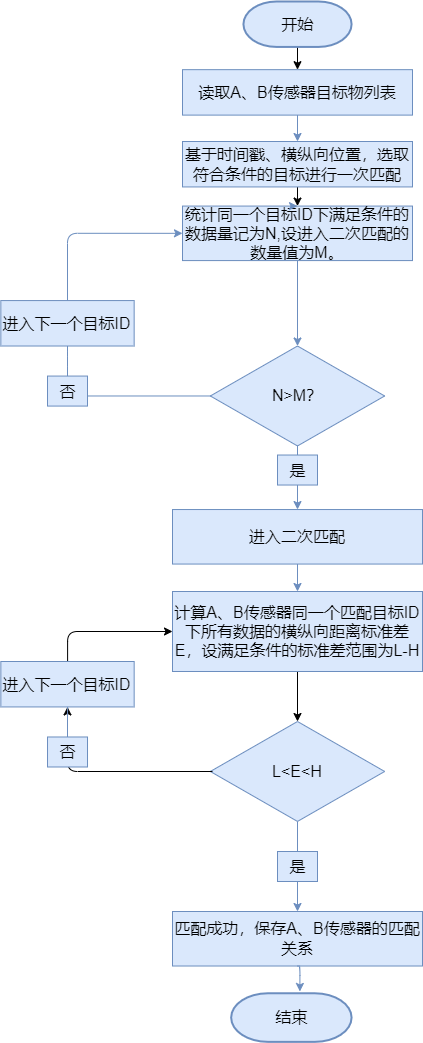

The diagram above was exported from draw.io. Its source (the exported page's mxGraphModel, read from the mxfile embedded in the PNG):
<mxGraphModel dx="1422" dy="706" grid="1" gridSize="10" guides="1" tooltips="1" connect="1" arrows="1" fold="1" page="1" pageScale="1" pageWidth="1169" pageHeight="827" background="none" math="0" shadow="0">
  <root>
    <mxCell id="0" />
    <mxCell id="1" parent="0" />
    <mxCell id="FNoncnD1K-DVpdEPSj99-11" style="edgeStyle=orthogonalEdgeStyle;orthogonalLoop=1;jettySize=auto;html=1;exitX=0.5;exitY=1;exitDx=0;exitDy=0;exitPerimeter=0;strokeWidth=1;fontSize=16;" edge="1" parent="1" source="2" target="sX7bemxgdabTvUzmlhU1-55">
      <mxGeometry relative="1" as="geometry" />
    </mxCell>
    <mxCell id="2" value="&lt;font style=&quot;font-size: 16px;&quot;&gt;开始&lt;/font&gt;" style="shape=mxgraph.flowchart.terminator;strokeWidth=2;gradientDirection=north;fontStyle=0;html=1;fillColor=#dae8fc;strokeColor=#6c8ebf;" parent="1" vertex="1">
      <mxGeometry x="780.9371186440677" y="90" width="108.13559322033899" height="45.426260112009956" as="geometry" />
    </mxCell>
    <mxCell id="sX7bemxgdabTvUzmlhU1-55" value="读取A、B传感器目标物列表" style="rounded=0;whiteSpace=wrap;html=1;fontSize=16;fillColor=#dae8fc;strokeColor=#6c8ebf;" parent="1" vertex="1">
      <mxGeometry x="720" y="158.17" width="230" height="45.43" as="geometry" />
    </mxCell>
    <mxCell id="FNoncnD1K-DVpdEPSj99-7" style="edgeStyle=orthogonalEdgeStyle;orthogonalLoop=1;jettySize=auto;html=1;entryX=0.5;entryY=0;entryDx=0;entryDy=0;strokeWidth=1;fontSize=16;" edge="1" parent="1" source="sX7bemxgdabTvUzmlhU1-56" target="sX7bemxgdabTvUzmlhU1-57">
      <mxGeometry relative="1" as="geometry" />
    </mxCell>
    <mxCell id="sX7bemxgdabTvUzmlhU1-56" value="基于时间戳、横纵向位置，选取符合条件的目标进行一次匹配" style="rounded=0;whiteSpace=wrap;html=1;fontSize=16;fillColor=#dae8fc;strokeColor=#6c8ebf;" parent="1" vertex="1">
      <mxGeometry x="720" y="230" width="230" height="45.43" as="geometry" />
    </mxCell>
    <mxCell id="sX7bemxgdabTvUzmlhU1-57" value="统计同一个目标ID下满足条件的数据量记为N,设进入二次匹配的数量值为M。" style="rounded=0;whiteSpace=wrap;html=1;fontSize=16;fillColor=#dae8fc;strokeColor=#6c8ebf;" parent="1" vertex="1">
      <mxGeometry x="720" y="294.57" width="230" height="54.51" as="geometry" />
    </mxCell>
    <mxCell id="sX7bemxgdabTvUzmlhU1-76" style="edgeStyle=orthogonalEdgeStyle;orthogonalLoop=1;jettySize=auto;html=1;exitX=0.5;exitY=1;exitDx=0;exitDy=0;entryX=0.5;entryY=0;entryDx=0;entryDy=0;strokeWidth=1;fontSize=16;fillColor=#dae8fc;strokeColor=#6c8ebf;" parent="1" target="sX7bemxgdabTvUzmlhU1-57" edge="1">
      <mxGeometry relative="1" as="geometry">
        <mxPoint x="831.694915254237" y="294.5697884256378" as="sourcePoint" />
      </mxGeometry>
    </mxCell>
    <mxCell id="sX7bemxgdabTvUzmlhU1-58" value="进入二次匹配" style="rounded=0;whiteSpace=wrap;html=1;fontSize=16;fillColor=#dae8fc;strokeColor=#6c8ebf;" parent="1" vertex="1">
      <mxGeometry x="710" y="598.04" width="250" height="54.51" as="geometry" />
    </mxCell>
    <mxCell id="FNoncnD1K-DVpdEPSj99-21" style="edgeStyle=orthogonalEdgeStyle;orthogonalLoop=1;jettySize=auto;html=1;exitX=0.5;exitY=1;exitDx=0;exitDy=0;entryX=0.5;entryY=0;entryDx=0;entryDy=0;strokeWidth=1;fontSize=16;" edge="1" parent="1" source="sX7bemxgdabTvUzmlhU1-59" target="FNoncnD1K-DVpdEPSj99-12">
      <mxGeometry relative="1" as="geometry" />
    </mxCell>
    <mxCell id="sX7bemxgdabTvUzmlhU1-59" value="计算A、B传感器同一个匹配目标ID下所有数据的横纵向距离标准差E，设满足条件的标准差范围为L-H" style="rounded=0;whiteSpace=wrap;html=1;fontSize=16;fillColor=#dae8fc;strokeColor=#6c8ebf;" parent="1" vertex="1">
      <mxGeometry x="710" y="680" width="250" height="80" as="geometry" />
    </mxCell>
    <mxCell id="sX7bemxgdabTvUzmlhU1-79" style="edgeStyle=orthogonalEdgeStyle;orthogonalLoop=1;jettySize=auto;html=1;exitX=0.5;exitY=1;exitDx=0;exitDy=0;entryX=0.5;entryY=0;entryDx=0;entryDy=0;strokeWidth=1;fontSize=16;fillColor=#dae8fc;strokeColor=#6c8ebf;" parent="1" source="sX7bemxgdabTvUzmlhU1-58" target="sX7bemxgdabTvUzmlhU1-59" edge="1">
      <mxGeometry relative="1" as="geometry" />
    </mxCell>
    <mxCell id="sX7bemxgdabTvUzmlhU1-60" value="匹配成功，保存A、B传感器的匹配关系" style="rounded=0;whiteSpace=wrap;html=1;fontSize=16;fillColor=#dae8fc;strokeColor=#6c8ebf;" parent="1" vertex="1">
      <mxGeometry x="710" y="1000" width="250" height="54.51" as="geometry" />
    </mxCell>
    <mxCell id="sX7bemxgdabTvUzmlhU1-80" style="edgeStyle=orthogonalEdgeStyle;orthogonalLoop=1;jettySize=auto;html=1;exitX=0.5;exitY=1;exitDx=0;exitDy=0;entryX=0.5;entryY=0;entryDx=0;entryDy=0;strokeWidth=1;fontSize=16;fillColor=#dae8fc;strokeColor=#6c8ebf;startArrow=none;" parent="1" source="FNoncnD1K-DVpdEPSj99-13" target="sX7bemxgdabTvUzmlhU1-60" edge="1">
      <mxGeometry relative="1" as="geometry" />
    </mxCell>
    <mxCell id="sX7bemxgdabTvUzmlhU1-61" value="&lt;font style=&quot;font-size: 16px;&quot;&gt;结束&lt;/font&gt;" style="shape=mxgraph.flowchart.terminator;strokeWidth=2;gradientDirection=north;fontStyle=0;html=1;fillColor=#dae8fc;strokeColor=#6c8ebf;" parent="1" vertex="1">
      <mxGeometry x="768.6489830508474" y="1081.7639016801495" width="120.42372881355932" height="48.60609831985066" as="geometry" />
    </mxCell>
    <mxCell id="sX7bemxgdabTvUzmlhU1-81" style="edgeStyle=orthogonalEdgeStyle;orthogonalLoop=1;jettySize=auto;html=1;exitX=0.5;exitY=1;exitDx=0;exitDy=0;entryX=0.571;entryY=-0.037;entryDx=0;entryDy=0;entryPerimeter=0;strokeWidth=1;fontSize=16;fillColor=#dae8fc;strokeColor=#6c8ebf;" parent="1" source="sX7bemxgdabTvUzmlhU1-60" target="sX7bemxgdabTvUzmlhU1-61" edge="1">
      <mxGeometry relative="1" as="geometry" />
    </mxCell>
    <mxCell id="sX7bemxgdabTvUzmlhU1-70" style="edgeStyle=orthogonalEdgeStyle;orthogonalLoop=1;jettySize=auto;html=1;fontSize=16;fontStyle=1;strokeWidth=1;startArrow=none;fillColor=#dae8fc;strokeColor=#6c8ebf;entryX=0;entryY=0.5;entryDx=0;entryDy=0;" parent="1" source="FNoncnD1K-DVpdEPSj99-2" edge="1" target="sX7bemxgdabTvUzmlhU1-57">
      <mxGeometry relative="1" as="geometry">
        <mxPoint x="733" y="204.57" as="targetPoint" />
        <Array as="points">
          <mxPoint x="605" y="321.57" />
        </Array>
        <mxPoint x="605" y="349.08" as="sourcePoint" />
      </mxGeometry>
    </mxCell>
    <mxCell id="sX7bemxgdabTvUzmlhU1-73" style="edgeStyle=orthogonalEdgeStyle;orthogonalLoop=1;jettySize=auto;html=1;exitX=0.5;exitY=1;exitDx=0;exitDy=0;entryX=0.5;entryY=0;entryDx=0;entryDy=0;strokeWidth=1;fontSize=16;startArrow=none;fillColor=#dae8fc;strokeColor=#6c8ebf;" parent="1" source="sX7bemxgdabTvUzmlhU1-74" target="sX7bemxgdabTvUzmlhU1-58" edge="1">
      <mxGeometry relative="1" as="geometry" />
    </mxCell>
    <mxCell id="sX7bemxgdabTvUzmlhU1-62" value="N&amp;gt;M？" style="rhombus;whiteSpace=wrap;html=1;fontSize=16;fillColor=#dae8fc;strokeColor=#6c8ebf;" parent="1" vertex="1">
      <mxGeometry x="747.8399999999999" y="434.51" width="174.32" height="99.94" as="geometry" />
    </mxCell>
    <mxCell id="sX7bemxgdabTvUzmlhU1-78" style="edgeStyle=orthogonalEdgeStyle;orthogonalLoop=1;jettySize=auto;html=1;exitX=0.5;exitY=1;exitDx=0;exitDy=0;entryX=0.5;entryY=0;entryDx=0;entryDy=0;strokeWidth=1;fontSize=16;fillColor=#dae8fc;strokeColor=#6c8ebf;" parent="1" source="sX7bemxgdabTvUzmlhU1-57" target="sX7bemxgdabTvUzmlhU1-62" edge="1">
      <mxGeometry relative="1" as="geometry" />
    </mxCell>
    <mxCell id="sX7bemxgdabTvUzmlhU1-66" value="" style="endArrow=classic;html=1;fontSize=16;curved=1;exitX=0.5;exitY=1;exitDx=0;exitDy=0;fillColor=#dae8fc;strokeColor=#6c8ebf;" parent="1" source="sX7bemxgdabTvUzmlhU1-55" target="sX7bemxgdabTvUzmlhU1-56" edge="1">
      <mxGeometry width="50" height="50" relative="1" as="geometry">
        <mxPoint x="551.5254237288135" y="212.67827629122587" as="sourcePoint" />
        <mxPoint x="541.6949152542372" y="294.44554449284385" as="targetPoint" />
      </mxGeometry>
    </mxCell>
    <mxCell id="sX7bemxgdabTvUzmlhU1-71" value="否" style="text;html=1;resizable=0;autosize=1;align=center;verticalAlign=middle;points=[];fillColor=#dae8fc;strokeColor=#6c8ebf;rounded=0;fontSize=16;" parent="1" vertex="1">
      <mxGeometry x="585" y="464.57453640323587" width="40" height="30" as="geometry" />
    </mxCell>
    <mxCell id="sX7bemxgdabTvUzmlhU1-72" value="" style="edgeStyle=orthogonalEdgeStyle;orthogonalLoop=1;jettySize=auto;html=1;fontSize=16;fontStyle=1;strokeWidth=1;endArrow=none;fillColor=#dae8fc;strokeColor=#6c8ebf;" parent="1" source="sX7bemxgdabTvUzmlhU1-62" target="sX7bemxgdabTvUzmlhU1-71" edge="1">
      <mxGeometry relative="1" as="geometry">
        <mxPoint x="728.4745762711865" y="243.7172682016179" as="targetPoint" />
        <mxPoint x="743.2203389830509" y="484.4764467952707" as="sourcePoint" />
        <Array as="points">
          <mxPoint x="605" y="484.95" />
        </Array>
      </mxGeometry>
    </mxCell>
    <mxCell id="sX7bemxgdabTvUzmlhU1-74" value="是" style="text;html=1;resizable=0;autosize=1;align=center;verticalAlign=middle;points=[];fillColor=#dae8fc;strokeColor=#6c8ebf;rounded=0;fontSize=16;" parent="1" vertex="1">
      <mxGeometry x="815.0038983050848" y="543.5305849408836" width="40" height="30" as="geometry" />
    </mxCell>
    <mxCell id="sX7bemxgdabTvUzmlhU1-75" value="" style="edgeStyle=orthogonalEdgeStyle;orthogonalLoop=1;jettySize=auto;html=1;exitX=0.5;exitY=1;exitDx=0;exitDy=0;entryX=0.5;entryY=0;entryDx=0;entryDy=0;strokeWidth=1;fontSize=16;endArrow=none;fillColor=#dae8fc;strokeColor=#6c8ebf;" parent="1" source="sX7bemxgdabTvUzmlhU1-62" target="sX7bemxgdabTvUzmlhU1-74" edge="1">
      <mxGeometry relative="1" as="geometry">
        <mxPoint x="831.6949152542372" y="543.5305849408836" as="sourcePoint" />
        <mxPoint x="831.6949152542372" y="625.2978531425015" as="targetPoint" />
      </mxGeometry>
    </mxCell>
    <mxCell id="FNoncnD1K-DVpdEPSj99-2" value="进入下一个目标ID" style="rounded=0;whiteSpace=wrap;html=1;fontSize=16;fillColor=#dae8fc;strokeColor=#6c8ebf;" vertex="1" parent="1">
      <mxGeometry x="538.34" y="389.08" width="133.31" height="45.43" as="geometry" />
    </mxCell>
    <mxCell id="FNoncnD1K-DVpdEPSj99-4" value="" style="edgeStyle=orthogonalEdgeStyle;orthogonalLoop=1;jettySize=auto;html=1;fontSize=16;fontStyle=1;strokeWidth=1;startArrow=none;fillColor=#dae8fc;strokeColor=#6c8ebf;endArrow=none;" edge="1" parent="1" source="sX7bemxgdabTvUzmlhU1-71" target="FNoncnD1K-DVpdEPSj99-2">
      <mxGeometry relative="1" as="geometry">
        <mxPoint x="728.4745762711864" y="243.71726820161797" as="targetPoint" />
        <Array as="points" />
        <mxPoint x="660" y="381.95453640323586" as="sourcePoint" />
      </mxGeometry>
    </mxCell>
    <mxCell id="FNoncnD1K-DVpdEPSj99-12" value="L&amp;lt;E&amp;lt;H" style="rhombus;whiteSpace=wrap;html=1;fontSize=16;fillColor=#dae8fc;strokeColor=#6c8ebf;" vertex="1" parent="1">
      <mxGeometry x="747.8399999999999" y="810" width="174.32" height="99.94" as="geometry" />
    </mxCell>
    <mxCell id="FNoncnD1K-DVpdEPSj99-19" style="edgeStyle=orthogonalEdgeStyle;orthogonalLoop=1;jettySize=auto;html=1;strokeWidth=1;fontSize=16;" edge="1" parent="1" target="FNoncnD1K-DVpdEPSj99-16">
      <mxGeometry relative="1" as="geometry">
        <mxPoint x="750" y="860" as="sourcePoint" />
        <Array as="points">
          <mxPoint x="605" y="860" />
        </Array>
      </mxGeometry>
    </mxCell>
    <mxCell id="FNoncnD1K-DVpdEPSj99-13" value="是" style="text;html=1;resizable=0;autosize=1;align=center;verticalAlign=middle;points=[];fillColor=#dae8fc;strokeColor=#6c8ebf;rounded=0;fontSize=16;" vertex="1" parent="1">
      <mxGeometry x="815.0038983050848" y="940.0005849408836" width="40" height="30" as="geometry" />
    </mxCell>
    <mxCell id="FNoncnD1K-DVpdEPSj99-14" value="" style="edgeStyle=orthogonalEdgeStyle;orthogonalLoop=1;jettySize=auto;html=1;entryX=0.5;entryY=0;entryDx=0;entryDy=0;strokeWidth=1;fontSize=16;fillColor=#dae8fc;strokeColor=#6c8ebf;endArrow=none;" edge="1" parent="1" target="FNoncnD1K-DVpdEPSj99-13">
      <mxGeometry relative="1" as="geometry">
        <mxPoint x="835" y="910" as="sourcePoint" />
        <mxPoint x="835.004915254237" y="999.9966334785313" as="targetPoint" />
      </mxGeometry>
    </mxCell>
    <mxCell id="FNoncnD1K-DVpdEPSj99-15" value="否" style="text;html=1;resizable=0;autosize=1;align=center;verticalAlign=middle;points=[];fillColor=#dae8fc;strokeColor=#6c8ebf;rounded=0;fontSize=16;" vertex="1" parent="1">
      <mxGeometry x="585.01" y="825.4945364032359" width="40" height="30" as="geometry" />
    </mxCell>
    <mxCell id="FNoncnD1K-DVpdEPSj99-20" style="edgeStyle=orthogonalEdgeStyle;orthogonalLoop=1;jettySize=auto;html=1;strokeWidth=1;fontSize=16;entryX=0;entryY=0.5;entryDx=0;entryDy=0;" edge="1" parent="1" source="FNoncnD1K-DVpdEPSj99-16" target="sX7bemxgdabTvUzmlhU1-59">
      <mxGeometry relative="1" as="geometry">
        <mxPoint x="700" y="720" as="targetPoint" />
        <Array as="points">
          <mxPoint x="605" y="720" />
        </Array>
      </mxGeometry>
    </mxCell>
    <mxCell id="FNoncnD1K-DVpdEPSj99-16" value="进入下一个目标ID" style="rounded=0;whiteSpace=wrap;html=1;fontSize=16;fillColor=#dae8fc;strokeColor=#6c8ebf;" vertex="1" parent="1">
      <mxGeometry x="538.35" y="750" width="133.31" height="45.43" as="geometry" />
    </mxCell>
    <mxCell id="FNoncnD1K-DVpdEPSj99-17" value="" style="edgeStyle=orthogonalEdgeStyle;orthogonalLoop=1;jettySize=auto;html=1;fontSize=16;fontStyle=1;strokeWidth=1;startArrow=none;fillColor=#dae8fc;strokeColor=#6c8ebf;endArrow=none;" edge="1" source="FNoncnD1K-DVpdEPSj99-15" target="FNoncnD1K-DVpdEPSj99-16" parent="1">
      <mxGeometry relative="1" as="geometry">
        <mxPoint x="728.4845762711864" y="604.637268201618" as="targetPoint" />
        <Array as="points" />
        <mxPoint x="660.01" y="742.8745364032359" as="sourcePoint" />
      </mxGeometry>
    </mxCell>
  </root>
</mxGraphModel>